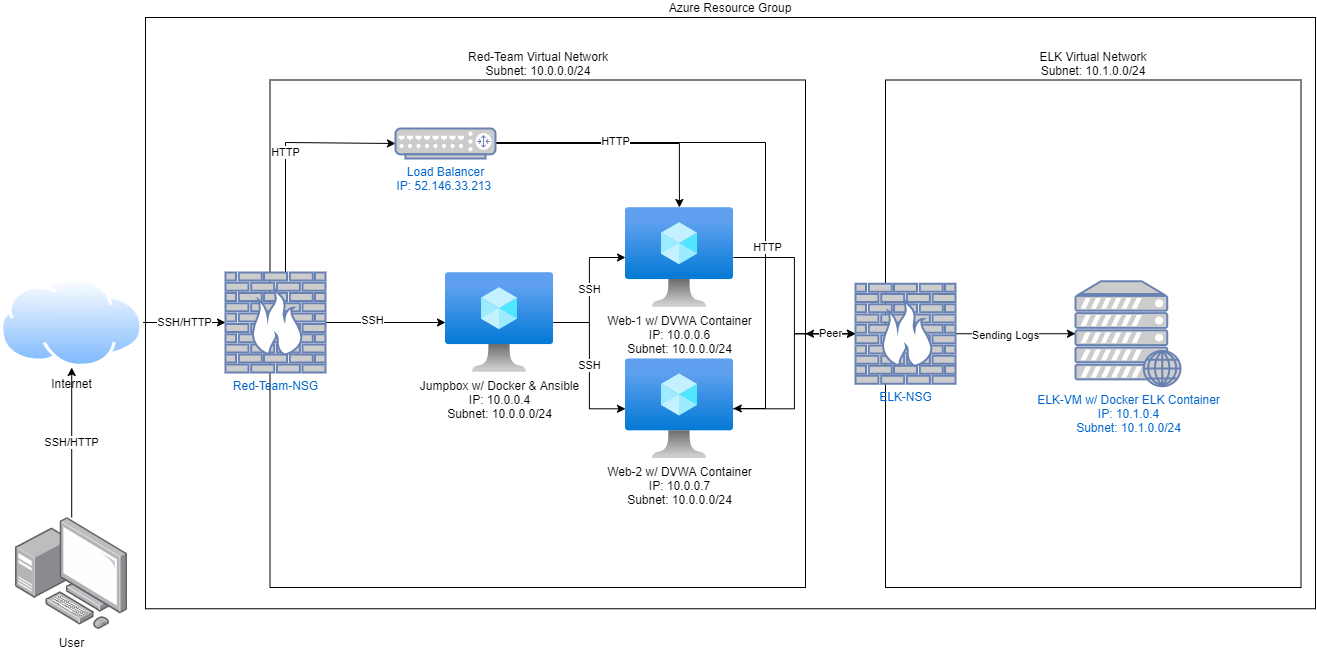

The diagram above was exported from draw.io. Its source (the exported page's mxGraphModel, read from the mxfile embedded in the PNG):
<mxGraphModel dx="2192" dy="2125" grid="1" gridSize="10" guides="1" tooltips="1" connect="1" arrows="1" fold="1" page="1" pageScale="1" pageWidth="850" pageHeight="1100" math="0" shadow="0">
  <root>
    <mxCell id="0" />
    <mxCell id="1" parent="0" />
    <mxCell id="hlwIh9Himl1lnr3Nrzob-21" value="Azure Resource Group" style="rounded=0;whiteSpace=wrap;html=1;labelPosition=center;verticalLabelPosition=top;align=center;verticalAlign=bottom;" parent="1" vertex="1">
      <mxGeometry x="-60" y="-50" width="1170" height="591.25" as="geometry" />
    </mxCell>
    <mxCell id="hlwIh9Himl1lnr3Nrzob-22" value="Red-Team Virtual Network&lt;br&gt;Subnet: 10.0.0.0/24" style="rounded=0;whiteSpace=wrap;html=1;labelPosition=center;verticalLabelPosition=top;align=center;verticalAlign=bottom;" parent="1" vertex="1">
      <mxGeometry x="64.5" y="12.5" width="535.5" height="507.5" as="geometry" />
    </mxCell>
    <mxCell id="hlwIh9Himl1lnr3Nrzob-42" style="edgeStyle=orthogonalEdgeStyle;rounded=0;orthogonalLoop=1;jettySize=auto;html=1;entryX=0;entryY=0.5;entryDx=0;entryDy=0;entryPerimeter=0;" parent="1" source="hlwIh9Himl1lnr3Nrzob-7" target="hlwIh9Himl1lnr3Nrzob-40" edge="1">
      <mxGeometry relative="1" as="geometry" />
    </mxCell>
    <mxCell id="hlwIh9Himl1lnr3Nrzob-7" value="Web-1 w/ DVWA Container&lt;br&gt;IP: 10.0.0.6&lt;br&gt;Subnet: 10.0.0.0/24" style="aspect=fixed;html=1;points=[];align=center;image;fontSize=12;image=img/lib/azure2/compute/Virtual_Machine.svg;" parent="1" vertex="1">
      <mxGeometry x="420" y="140" width="107.81" height="100" as="geometry" />
    </mxCell>
    <mxCell id="hlwIh9Himl1lnr3Nrzob-46" style="edgeStyle=orthogonalEdgeStyle;rounded=0;orthogonalLoop=1;jettySize=auto;html=1;entryX=0;entryY=0.5;entryDx=0;entryDy=0;entryPerimeter=0;" parent="1" source="hlwIh9Himl1lnr3Nrzob-8" target="hlwIh9Himl1lnr3Nrzob-40" edge="1">
      <mxGeometry relative="1" as="geometry" />
    </mxCell>
    <mxCell id="hlwIh9Himl1lnr3Nrzob-8" value="Web-2 w/ DVWA Container&lt;br&gt;IP: 10.0.0.7&lt;br&gt;Subnet: 10.0.0.0/24" style="aspect=fixed;html=1;points=[];align=center;image;fontSize=12;image=img/lib/azure2/compute/Virtual_Machine.svg;" parent="1" vertex="1">
      <mxGeometry x="420" y="291.25" width="107.81" height="100" as="geometry" />
    </mxCell>
    <mxCell id="hlwIh9Himl1lnr3Nrzob-30" value="SSH" style="edgeStyle=orthogonalEdgeStyle;rounded=0;orthogonalLoop=1;jettySize=auto;html=1;" parent="1" source="hlwIh9Himl1lnr3Nrzob-9" target="hlwIh9Himl1lnr3Nrzob-7" edge="1">
      <mxGeometry relative="1" as="geometry" />
    </mxCell>
    <mxCell id="hlwIh9Himl1lnr3Nrzob-31" value="SSH" style="edgeStyle=orthogonalEdgeStyle;rounded=0;orthogonalLoop=1;jettySize=auto;html=1;" parent="1" source="hlwIh9Himl1lnr3Nrzob-9" target="hlwIh9Himl1lnr3Nrzob-8" edge="1">
      <mxGeometry relative="1" as="geometry" />
    </mxCell>
    <mxCell id="hlwIh9Himl1lnr3Nrzob-9" value="Jumpbox w/ Docker &amp;amp; Ansible&lt;br&gt;IP: 10.0.0.4&lt;br&gt;Subnet: 10.0.0.0/24" style="aspect=fixed;html=1;points=[];align=center;image;fontSize=12;image=img/lib/azure2/compute/Virtual_Machine.svg;" parent="1" vertex="1">
      <mxGeometry x="240" y="205" width="107.81" height="100" as="geometry" />
    </mxCell>
    <mxCell id="hlwIh9Himl1lnr3Nrzob-28" style="edgeStyle=orthogonalEdgeStyle;rounded=0;orthogonalLoop=1;jettySize=auto;html=1;" parent="1" source="hlwIh9Himl1lnr3Nrzob-13" target="hlwIh9Himl1lnr3Nrzob-9" edge="1">
      <mxGeometry relative="1" as="geometry" />
    </mxCell>
    <mxCell id="hlwIh9Himl1lnr3Nrzob-32" value="SSH" style="edgeLabel;html=1;align=center;verticalAlign=middle;resizable=0;points=[];" parent="hlwIh9Himl1lnr3Nrzob-28" vertex="1" connectable="0">
      <mxGeometry x="-0.2333" y="3" relative="1" as="geometry">
        <mxPoint as="offset" />
      </mxGeometry>
    </mxCell>
    <mxCell id="hlwIh9Himl1lnr3Nrzob-33" value="HTTP" style="edgeStyle=orthogonalEdgeStyle;rounded=0;orthogonalLoop=1;jettySize=auto;html=1;entryX=0;entryY=0.5;entryDx=0;entryDy=0;entryPerimeter=0;" parent="1" source="hlwIh9Himl1lnr3Nrzob-13" target="hlwIh9Himl1lnr3Nrzob-15" edge="1">
      <mxGeometry relative="1" as="geometry">
        <Array as="points">
          <mxPoint x="80" y="75" />
        </Array>
      </mxGeometry>
    </mxCell>
    <mxCell id="hlwIh9Himl1lnr3Nrzob-13" value="Red-Team-NSG" style="fontColor=#0066CC;verticalAlign=top;verticalLabelPosition=bottom;labelPosition=center;align=center;html=1;outlineConnect=0;fillColor=#CCCCCC;strokeColor=#6881B3;gradientColor=none;gradientDirection=north;strokeWidth=2;shape=mxgraph.networks.firewall;" parent="1" vertex="1">
      <mxGeometry x="20" y="205" width="100" height="100" as="geometry" />
    </mxCell>
    <mxCell id="hlwIh9Himl1lnr3Nrzob-34" style="edgeStyle=orthogonalEdgeStyle;rounded=0;orthogonalLoop=1;jettySize=auto;html=1;" parent="1" source="hlwIh9Himl1lnr3Nrzob-15" target="hlwIh9Himl1lnr3Nrzob-7" edge="1">
      <mxGeometry relative="1" as="geometry" />
    </mxCell>
    <mxCell id="hlwIh9Himl1lnr3Nrzob-35" style="edgeStyle=orthogonalEdgeStyle;rounded=0;orthogonalLoop=1;jettySize=auto;html=1;" parent="1" source="hlwIh9Himl1lnr3Nrzob-15" target="hlwIh9Himl1lnr3Nrzob-8" edge="1">
      <mxGeometry relative="1" as="geometry">
        <Array as="points">
          <mxPoint x="560" y="75" />
          <mxPoint x="560" y="341" />
        </Array>
      </mxGeometry>
    </mxCell>
    <mxCell id="hlwIh9Himl1lnr3Nrzob-36" value="HTTP" style="edgeLabel;html=1;align=center;verticalAlign=middle;resizable=0;points=[];" parent="hlwIh9Himl1lnr3Nrzob-35" vertex="1" connectable="0">
      <mxGeometry x="-0.5811" y="2" relative="1" as="geometry">
        <mxPoint as="offset" />
      </mxGeometry>
    </mxCell>
    <mxCell id="hlwIh9Himl1lnr3Nrzob-37" value="HTTP" style="edgeLabel;html=1;align=center;verticalAlign=middle;resizable=0;points=[];" parent="hlwIh9Himl1lnr3Nrzob-35" vertex="1" connectable="0">
      <mxGeometry x="0.3165" y="1" relative="1" as="geometry">
        <mxPoint as="offset" />
      </mxGeometry>
    </mxCell>
    <mxCell id="hlwIh9Himl1lnr3Nrzob-15" value="Load Balancer&lt;br&gt;IP: 52.146.33.213&amp;nbsp;" style="fontColor=#0066CC;verticalAlign=top;verticalLabelPosition=bottom;labelPosition=center;align=center;html=1;outlineConnect=0;fillColor=#CCCCCC;strokeColor=#6881B3;gradientColor=none;gradientDirection=north;strokeWidth=2;shape=mxgraph.networks.router;" parent="1" vertex="1">
      <mxGeometry x="190" y="61" width="100" height="30" as="geometry" />
    </mxCell>
    <mxCell id="hlwIh9Himl1lnr3Nrzob-27" value="SSH/HTTP" style="edgeStyle=orthogonalEdgeStyle;rounded=0;orthogonalLoop=1;jettySize=auto;html=1;" parent="1" source="hlwIh9Himl1lnr3Nrzob-20" target="hlwIh9Himl1lnr3Nrzob-13" edge="1">
      <mxGeometry relative="1" as="geometry" />
    </mxCell>
    <mxCell id="hlwIh9Himl1lnr3Nrzob-20" value="Internet" style="aspect=fixed;perimeter=ellipsePerimeter;html=1;align=center;shadow=0;dashed=0;spacingTop=3;image;image=img/lib/active_directory/internet_cloud.svg;" parent="1" vertex="1">
      <mxGeometry x="-205.23" y="210" width="142.86" height="90" as="geometry" />
    </mxCell>
    <mxCell id="hlwIh9Himl1lnr3Nrzob-39" value="ELK Virtual Network&lt;br&gt;Subnet: 10.1.0.0/24" style="rounded=0;whiteSpace=wrap;html=1;labelPosition=center;verticalLabelPosition=top;align=center;verticalAlign=bottom;" parent="1" vertex="1">
      <mxGeometry x="680" y="12.5" width="415.5" height="507.5" as="geometry" />
    </mxCell>
    <mxCell id="hlwIh9Himl1lnr3Nrzob-26" value="SSH/HTTP" style="edgeStyle=orthogonalEdgeStyle;rounded=0;orthogonalLoop=1;jettySize=auto;html=1;entryX=0.5;entryY=1;entryDx=0;entryDy=0;" parent="1" source="hlwIh9Himl1lnr3Nrzob-23" target="hlwIh9Himl1lnr3Nrzob-20" edge="1">
      <mxGeometry relative="1" as="geometry" />
    </mxCell>
    <mxCell id="hlwIh9Himl1lnr3Nrzob-23" value="User" style="points=[];aspect=fixed;html=1;align=center;shadow=0;dashed=0;image;image=img/lib/allied_telesis/computer_and_terminals/Personal_Computer_with_Server.svg;" parent="1" vertex="1">
      <mxGeometry x="-190" y="450" width="112.4" height="112.4" as="geometry" />
    </mxCell>
    <mxCell id="hlwIh9Himl1lnr3Nrzob-17" value="ELK-VM w/ Docker ELK Container&lt;br&gt;IP: 10.1.0.4&lt;br&gt;Subnet: 10.1.0.0/24" style="fontColor=#0066CC;verticalAlign=top;verticalLabelPosition=bottom;labelPosition=center;align=center;html=1;outlineConnect=0;fillColor=#CCCCCC;strokeColor=#6881B3;gradientColor=none;gradientDirection=north;strokeWidth=2;shape=mxgraph.networks.web_server;" parent="1" vertex="1">
      <mxGeometry x="870" y="213.75" width="105" height="105" as="geometry" />
    </mxCell>
    <mxCell id="hlwIh9Himl1lnr3Nrzob-41" value="Peer" style="edgeStyle=orthogonalEdgeStyle;rounded=0;orthogonalLoop=1;jettySize=auto;html=1;entryX=1;entryY=0.5;entryDx=0;entryDy=0;" parent="1" source="hlwIh9Himl1lnr3Nrzob-40" target="hlwIh9Himl1lnr3Nrzob-22" edge="1">
      <mxGeometry relative="1" as="geometry" />
    </mxCell>
    <mxCell id="hlwIh9Himl1lnr3Nrzob-43" style="edgeStyle=orthogonalEdgeStyle;rounded=0;orthogonalLoop=1;jettySize=auto;html=1;" parent="1" source="hlwIh9Himl1lnr3Nrzob-40" target="hlwIh9Himl1lnr3Nrzob-17" edge="1">
      <mxGeometry relative="1" as="geometry" />
    </mxCell>
    <mxCell id="hlwIh9Himl1lnr3Nrzob-45" value="Sending Logs" style="edgeLabel;html=1;align=center;verticalAlign=middle;resizable=0;points=[];" parent="hlwIh9Himl1lnr3Nrzob-43" vertex="1" connectable="0">
      <mxGeometry x="-0.1833" y="-1" relative="1" as="geometry">
        <mxPoint as="offset" />
      </mxGeometry>
    </mxCell>
    <mxCell id="hlwIh9Himl1lnr3Nrzob-40" value="ELK-NSG" style="fontColor=#0066CC;verticalAlign=top;verticalLabelPosition=bottom;labelPosition=center;align=center;html=1;outlineConnect=0;fillColor=#CCCCCC;strokeColor=#6881B3;gradientColor=none;gradientDirection=north;strokeWidth=2;shape=mxgraph.networks.firewall;" parent="1" vertex="1">
      <mxGeometry x="650" y="216.25" width="100" height="100" as="geometry" />
    </mxCell>
  </root>
</mxGraphModel>